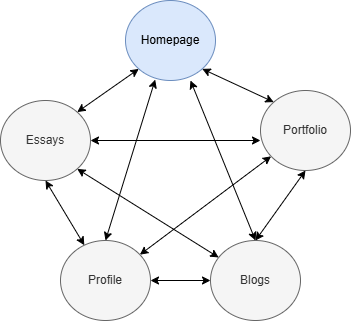

The diagram above was exported from draw.io. Its source (the exported page's mxGraphModel, read from the mxfile embedded in the PNG):
<mxGraphModel dx="700" dy="379" grid="1" gridSize="10" guides="1" tooltips="1" connect="1" arrows="1" fold="1" page="1" pageScale="1" pageWidth="850" pageHeight="1100" math="0" shadow="0">
  <root>
    <mxCell id="0" />
    <mxCell id="1" parent="0" />
    <mxCell id="KmO48htGZm_oyvhEv4PD-13" value="Homepage" style="ellipse;whiteSpace=wrap;html=1;fillColor=#dae8fc;strokeColor=#6c8ebf;" parent="1" vertex="1">
      <mxGeometry x="425" y="80" width="90" height="80" as="geometry" />
    </mxCell>
    <mxCell id="KmO48htGZm_oyvhEv4PD-14" value="Essays" style="ellipse;whiteSpace=wrap;html=1;fillColor=#f5f5f5;strokeColor=#666666;fontColor=#333333;" parent="1" vertex="1">
      <mxGeometry x="300" y="180" width="90" height="80" as="geometry" />
    </mxCell>
    <mxCell id="KmO48htGZm_oyvhEv4PD-15" value="Profile" style="ellipse;whiteSpace=wrap;html=1;fillColor=#f5f5f5;strokeColor=#666666;fontColor=#333333;" parent="1" vertex="1">
      <mxGeometry x="360" y="320" width="90" height="80" as="geometry" />
    </mxCell>
    <mxCell id="KmO48htGZm_oyvhEv4PD-16" value="Portfolio" style="ellipse;whiteSpace=wrap;html=1;fillColor=#f5f5f5;strokeColor=#666666;fontColor=#333333;" parent="1" vertex="1">
      <mxGeometry x="560" y="170" width="90" height="80" as="geometry" />
    </mxCell>
    <mxCell id="KmO48htGZm_oyvhEv4PD-17" value="Blogs" style="ellipse;whiteSpace=wrap;html=1;fillColor=#f5f5f5;strokeColor=#666666;fontColor=#333333;" parent="1" vertex="1">
      <mxGeometry x="510" y="320" width="90" height="80" as="geometry" />
    </mxCell>
    <mxCell id="KmO48htGZm_oyvhEv4PD-28" value="" style="endArrow=classic;startArrow=classic;html=1;rounded=0;entryX=0.5;entryY=1;entryDx=0;entryDy=0;exitX=0.5;exitY=0;exitDx=0;exitDy=0;" parent="1" source="KmO48htGZm_oyvhEv4PD-17" target="KmO48htGZm_oyvhEv4PD-16" edge="1">
      <mxGeometry width="50" height="50" relative="1" as="geometry">
        <mxPoint x="630" y="330" as="sourcePoint" />
        <mxPoint x="680" y="280" as="targetPoint" />
      </mxGeometry>
    </mxCell>
    <mxCell id="KmO48htGZm_oyvhEv4PD-29" value="" style="endArrow=classic;startArrow=classic;html=1;rounded=0;entryX=0.5;entryY=1;entryDx=0;entryDy=0;" parent="1" source="KmO48htGZm_oyvhEv4PD-15" target="KmO48htGZm_oyvhEv4PD-14" edge="1">
      <mxGeometry width="50" height="50" relative="1" as="geometry">
        <mxPoint x="220" y="340" as="sourcePoint" />
        <mxPoint x="270" y="290" as="targetPoint" />
      </mxGeometry>
    </mxCell>
    <mxCell id="KmO48htGZm_oyvhEv4PD-30" value="" style="endArrow=classic;startArrow=classic;html=1;rounded=0;exitX=1;exitY=0.5;exitDx=0;exitDy=0;entryX=0;entryY=0.5;entryDx=0;entryDy=0;" parent="1" source="KmO48htGZm_oyvhEv4PD-15" target="KmO48htGZm_oyvhEv4PD-17" edge="1">
      <mxGeometry width="50" height="50" relative="1" as="geometry">
        <mxPoint x="420" y="490" as="sourcePoint" />
        <mxPoint x="470" y="440" as="targetPoint" />
      </mxGeometry>
    </mxCell>
    <mxCell id="KmO48htGZm_oyvhEv4PD-33" value="" style="endArrow=classic;startArrow=classic;html=1;rounded=0;entryX=0;entryY=0;entryDx=0;entryDy=0;exitX=1;exitY=1;exitDx=0;exitDy=0;" parent="1" source="KmO48htGZm_oyvhEv4PD-13" target="KmO48htGZm_oyvhEv4PD-16" edge="1">
      <mxGeometry width="50" height="50" relative="1" as="geometry">
        <mxPoint x="490" y="290" as="sourcePoint" />
        <mxPoint x="540" y="240" as="targetPoint" />
      </mxGeometry>
    </mxCell>
    <mxCell id="NwnJ7UYeUYxpP89E1YSG-1" value="" style="endArrow=classic;startArrow=classic;html=1;rounded=0;entryX=0;entryY=1;entryDx=0;entryDy=0;exitX=1;exitY=0;exitDx=0;exitDy=0;" edge="1" parent="1" source="KmO48htGZm_oyvhEv4PD-14" target="KmO48htGZm_oyvhEv4PD-13">
      <mxGeometry width="50" height="50" relative="1" as="geometry">
        <mxPoint x="410" y="210" as="sourcePoint" />
        <mxPoint x="481" y="244" as="targetPoint" />
      </mxGeometry>
    </mxCell>
    <mxCell id="NwnJ7UYeUYxpP89E1YSG-2" value="" style="endArrow=classic;startArrow=classic;html=1;rounded=0;entryX=0.33;entryY=0.989;entryDx=0;entryDy=0;exitX=0.5;exitY=0;exitDx=0;exitDy=0;entryPerimeter=0;" edge="1" parent="1" source="KmO48htGZm_oyvhEv4PD-15" target="KmO48htGZm_oyvhEv4PD-13">
      <mxGeometry width="50" height="50" relative="1" as="geometry">
        <mxPoint x="420" y="270" as="sourcePoint" />
        <mxPoint x="470" y="220" as="targetPoint" />
      </mxGeometry>
    </mxCell>
    <mxCell id="NwnJ7UYeUYxpP89E1YSG-3" value="" style="endArrow=classic;startArrow=classic;html=1;rounded=0;" edge="1" parent="1" source="KmO48htGZm_oyvhEv4PD-15" target="KmO48htGZm_oyvhEv4PD-16">
      <mxGeometry width="50" height="50" relative="1" as="geometry">
        <mxPoint x="430" y="330" as="sourcePoint" />
        <mxPoint x="480" y="280" as="targetPoint" />
      </mxGeometry>
    </mxCell>
    <mxCell id="NwnJ7UYeUYxpP89E1YSG-4" value="" style="endArrow=classic;startArrow=classic;html=1;rounded=0;exitX=0.5;exitY=0;exitDx=0;exitDy=0;entryX=0.722;entryY=1;entryDx=0;entryDy=0;entryPerimeter=0;" edge="1" parent="1" source="KmO48htGZm_oyvhEv4PD-17" target="KmO48htGZm_oyvhEv4PD-13">
      <mxGeometry width="50" height="50" relative="1" as="geometry">
        <mxPoint x="460" y="250" as="sourcePoint" />
        <mxPoint x="470" y="160" as="targetPoint" />
      </mxGeometry>
    </mxCell>
    <mxCell id="NwnJ7UYeUYxpP89E1YSG-6" value="" style="endArrow=classic;startArrow=classic;html=1;rounded=0;exitX=1;exitY=0.5;exitDx=0;exitDy=0;" edge="1" parent="1" source="KmO48htGZm_oyvhEv4PD-14">
      <mxGeometry width="50" height="50" relative="1" as="geometry">
        <mxPoint x="510" y="270" as="sourcePoint" />
        <mxPoint x="560" y="220" as="targetPoint" />
      </mxGeometry>
    </mxCell>
    <mxCell id="NwnJ7UYeUYxpP89E1YSG-7" value="" style="endArrow=classic;startArrow=classic;html=1;rounded=0;exitX=1;exitY=1;exitDx=0;exitDy=0;" edge="1" parent="1" source="KmO48htGZm_oyvhEv4PD-14" target="KmO48htGZm_oyvhEv4PD-17">
      <mxGeometry width="50" height="50" relative="1" as="geometry">
        <mxPoint x="430" y="270" as="sourcePoint" />
        <mxPoint x="480" y="220" as="targetPoint" />
      </mxGeometry>
    </mxCell>
  </root>
</mxGraphModel>